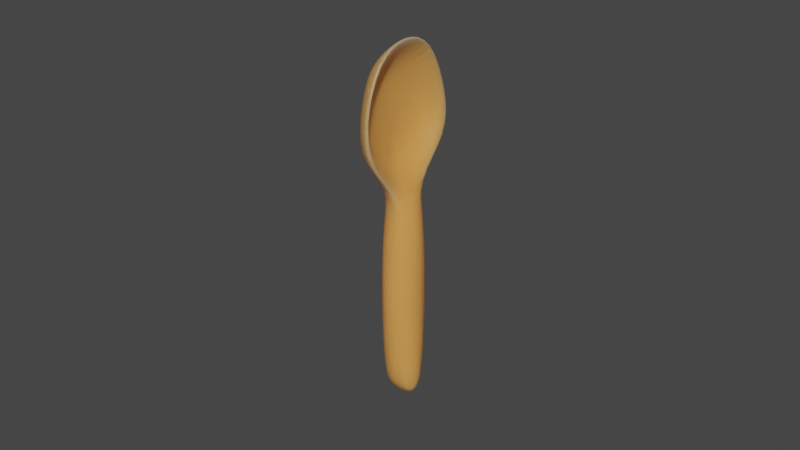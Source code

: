 # Source: Spoon_Wood.blend  (saved by Blender 3.0.42; exported with 4.5.12 LTS)
import bpy
from mathutils import Matrix  # noqa: F401  (used for matrix-valued properties, if any)

bpy.ops.wm.read_factory_settings(use_empty=True)
scene = bpy.context.scene
scene.name = 'Scene'

# ---- collections
col_collection = bpy.data.collections.new('Collection'); scene.collection.children.link(col_collection)

# ---- materials (node trees are filled in below, after node groups)
mat_material = bpy.data.materials.new('Material')
mat_material.alpha_threshold = 0.0
mat_material.use_transparent_shadow = False
mat_material.line_color = (0.0, 0.0, 0.0, 1.0)

# ---- material node trees
mat_material.use_nodes = True; mat_material.node_tree.nodes.clear()
_N = mat_material.node_tree.nodes; _L = mat_material.node_tree.links
n0 = _N.new('ShaderNodeOutputMaterial'); n0.name = 'Material Output'; n0.location = (300, 300)
n1 = _N.new('ShaderNodeBsdfPrincipled'); n1.name = 'Principled BSDF'; n1.location = (-24, 238)
n1.distribution = 'GGX'
n1.subsurface_method = 'RANDOM_WALK_SKIN'
n1.inputs[0].default_value = (0.794, 0.3235, 0.07865, 1.0)
n1.inputs[2].default_value = 0.4
n1.inputs[3].default_value = 1.45
n1.inputs[8].default_value = 1.0
n1.inputs[10].default_value = 0.009091
n1.inputs[27].default_value = (0.0, 0.0, 0.0, 1.0)
n1.inputs[28].default_value = 1.0
_L.new(n1.outputs[0], n0.inputs[0])
n0.is_active_output = True

# ---- world
world_world = bpy.data.worlds.new('World'); scene.world = world_world
world_world.use_nodes = True; world_world.node_tree.nodes.clear()
_N = world_world.node_tree.nodes; _L = world_world.node_tree.links
n0 = _N.new('ShaderNodeOutputWorld'); n0.name = 'World Output'; n0.location = (300, 300)
n1 = _N.new('ShaderNodeBackground'); n1.name = 'Background'; n1.location = (10, 300)
n1.inputs[0].default_value = (0.05088, 0.05088, 0.05088, 1.0)
_L.new(n1.outputs[0], n0.inputs[0])
n0.is_active_output = True
world_world.color = (0.05088, 0.05088, 0.05088)
world_world.use_sun_shadow = False
world_world.sun_shadow_jitter_overblur = 0.0

# ---- meshes
me_cube = bpy.data.meshes.new('Cube')
me_cube.from_pydata([(-0.003577, -0.003577, -1.0), (-0.003577, 0.003577, -1.0), (0.003577, -0.003577, -1.0), (0.003577, 0.003577, -1.0), (-0.004668, -0.004668, -0.945), (0.004668, 0.004668, -0.945), (-0.004668, 0.004668, -0.945), (0.004668, -0.004668, -0.945), (-0.004668, -0.004668, -0.9939), (-0.004668, 0.004668, -0.9939), (0.004668, -0.004668, -0.9939), (0.004668, 0.004668, -0.9939), (0.002368, 0.005184, -0.9344), (-0.003433, 0.003435, -0.9344), (0.002368, -0.005184, -0.9344), (-0.003433, -0.003435, -0.9344), (0.0, -0.00479, -1.0), (0.0, 0.00479, -1.0), (0.0, -0.006252, -0.945), (0.0, 0.006252, -0.945), (0.0, 0.006252, -0.9939), (0.0, -0.006252, -0.9939), (0.002477, 0.01157, -0.8915), (4.247e-05, 0.004909, -0.9333), (4.247e-05, -0.004909, -0.9333), (-0.007316, 0.007668, -0.8979), (0.002477, -0.01157, -0.8915), (-0.007316, -0.007668, -0.8979), (-0.001067, 0.01157, -0.8928), (-0.001067, -0.01157, -0.8928), (0.001754, -8.206e-11, -0.8878), (-0.008101, -8.206e-11, -0.8967), (-0.009665, -2.229e-11, -0.9123), (-4.328e-05, -0.01821, -0.9091), (-4.328e-05, 0.01821, -0.9091), (-0.007049, -0.01207, -0.9116), (0.002477, -0.01821, -0.9091), (-0.007049, 0.01207, -0.9116), (0.002477, 0.01821, -0.9091), (0.003937, -2.61e-11, -0.9344), (0.004668, 0.005957, -0.9693), (-0.004668, -0.005957, -0.9693), (-0.004668, 0.005957, -0.9693), (0.004668, -0.005957, -0.9693), (0.0, 0.007978, -0.9693), (0.0, -0.007978, -0.9693), (0.00534, 0.0, -1.006), (-0.006969, 0.0, -0.9443), (-0.006969, 0.0, -0.9978), (-0.00534, 0.0, -1.006), (0.006969, 0.0, -0.9443), (0.006969, 0.0, -0.9978), (0.0, 0.0, -1.006), (-0.006969, 0.0, -0.9665), (0.006969, 0.0, -0.9665), (-0.003433, -2.61e-11, -0.9344), (-4.328e-05, -2.229e-11, -0.8886), (-0.005232, 1.043e-11, -0.9254), (-0.004487, -0.004006, -0.9254), (-0.004855, 0.01111, -0.9098), (-0.004855, 0.007062, -0.899), (-0.004855, -0.007062, -0.899), (-0.004855, -0.01111, -0.9098), (-0.005522, -7.756e-12, -0.9105), (-0.005579, -2.122e-11, -0.8968), (-0.004487, 0.004006, -0.9254), (-0.007214, -0.01164, -0.9237), (0.000595, -0.01756, -0.9223), (-0.009231, 1.696e-12, -0.9241), (-0.007214, 0.01164, -0.9237), (0.004072, 0.01756, -0.9223), (0.000595, 0.01756, -0.9223), (0.004072, -0.01756, -0.9223), (-0.00361, 0.01129, -0.918), (-0.00361, -0.01129, -0.918)], [], [(45, 18, 4, 41), (44, 19, 5, 40), (54, 50, 7, 43), (17, 20, 11, 3), (22, 30, 64, 60), (16, 21, 8, 0), (52, 17, 3, 46), (18, 24, 15, 4), (53, 42, 9, 48), (35, 33, 29, 27), (13, 6, 47, 55), (48, 9, 1, 49), (46, 51, 10, 2), (68, 66, 35, 32), (69, 68, 32, 37), (39, 12, 65, 57), (19, 23, 12, 5), (6, 13, 23, 19), (71, 69, 37, 34), (70, 71, 34, 38), (67, 72, 36, 33), (32, 35, 27, 31), (37, 32, 31, 25), (7, 14, 24, 18), (49, 1, 17, 52), (2, 10, 21, 16), (1, 9, 20, 17), (34, 37, 25, 28), (42, 6, 19, 44), (43, 7, 18, 45), (38, 34, 28, 22), (66, 67, 33, 35), (5, 12, 39, 50), (7, 50, 39, 14), (10, 43, 45, 21), (9, 42, 44, 20), (47, 6, 42, 53), (51, 54, 43, 10), (20, 44, 40, 11), (21, 45, 41, 8), (11, 40, 54, 51), (4, 47, 53, 41), (0, 49, 52, 16), (3, 11, 51, 46), (8, 48, 49, 0), (41, 53, 48, 8), (16, 52, 46, 2), (40, 5, 50, 54), (15, 55, 47, 4), (33, 36, 26, 29), (38, 22, 60, 59), (14, 39, 57, 58), (27, 29, 56, 31), (26, 30, 56, 29), (28, 56, 30, 22), (28, 25, 31, 56), (58, 63, 62, 74), (26, 36, 62, 61), (70, 38, 59, 73), (72, 14, 58, 74), (30, 26, 61, 64), (63, 59, 60), (62, 63, 61), (61, 63, 64), (60, 64, 63), (63, 65, 73, 59), (63, 58, 57, 65), (36, 72, 74, 62), (12, 70, 73, 65), (15, 24, 67, 66), (24, 14, 72, 67), (12, 23, 71, 70), (23, 13, 69, 71), (13, 55, 68, 69), (55, 15, 66, 68)])
_uv = me_cube.uv_layers.new(name='UVMap')
_uv.uv.foreach_set('vector', [0.4689, 0.375, 0.5, 0.375, 0.5, 0.5, 0.4689, 0.5, 0.4689, 0.875, 0.5, 0.875, 0.5, 1.0, 0.4689, 1.0, 0.4689, 0.125, 0.5, 0.125, 0.5, 0.25, 0.4689, 0.25, 0.375, 0.875, 0.4375, 0.875, 0.4375, 1.0, 0.375, 1.0, 0.5312, 1.0, 0.0, 0.0, 0.0, 0.0, 0.5312, 1.0, 0.375, 0.375, 0.4375, 0.375, 0.4375, 0.5, 0.375, 0.5, 0.25, 0.625, 0.25, 0.75, 0.125, 0.75, 0.125, 0.625, 0.5, 0.375, 0.5312, 0.375, 0.5312, 0.5, 0.5, 0.5, 0.4689, 0.625, 0.4689, 0.75, 0.4375, 0.75, 0.4375, 0.625, 0.5312, 0.5, 0.5312, 0.375, 0.5312, 0.375, 0.5312, 0.5, 0.5312, 0.75, 0.5, 0.75, 0.5, 0.625, 0.0, 0.0, 0.4375, 0.625, 0.4375, 0.75, 0.375, 0.75, 0.375, 0.625, 0.375, 0.125, 0.4375, 0.125, 0.4375, 0.25, 0.375, 0.25, 0.0, 0.0, 0.5312, 0.5, 0.5312, 0.5, 0.0, 0.0, 0.5312, 0.75, 0.0, 0.0, 0.0, 0.0, 0.5312, 0.75, 0.0, 0.0, 0.5312, 1.0, 0.5312, 1.0, 0.0, 0.0, 0.5, 0.875, 0.5312, 0.875, 0.5312, 1.0, 0.5, 1.0, 0.5, 0.75, 0.5312, 0.75, 0.5312, 0.875, 0.5, 0.875, 0.5312, 0.875, 0.5312, 0.75, 0.5312, 0.75, 0.5312, 0.875, 0.5312, 1.0, 0.5312, 0.875, 0.5312, 0.875, 0.5312, 1.0, 0.5312, 0.375, 0.5312, 0.25, 0.5312, 0.25, 0.5312, 0.375, 0.0, 0.0, 0.5312, 0.5, 0.5312, 0.5, 0.0, 0.0, 0.5312, 0.75, 0.0, 0.0, 0.0, 0.0, 0.5312, 0.75, 0.5, 0.25, 0.5312, 0.25, 0.5312, 0.375, 0.5, 0.375, 0.375, 0.625, 0.375, 0.75, 0.25, 0.75, 0.25, 0.625, 0.375, 0.25, 0.4375, 0.25, 0.4375, 0.375, 0.375, 0.375, 0.375, 0.75, 0.4375, 0.75, 0.4375, 0.875, 0.375, 0.875, 0.5312, 0.875, 0.5312, 0.75, 0.5312, 0.75, 0.5312, 0.875, 0.4689, 0.75, 0.5, 0.75, 0.5, 0.875, 0.4689, 0.875, 0.4689, 0.25, 0.5, 0.25, 0.5, 0.375, 0.4689, 0.375, 0.5312, 1.0, 0.5312, 0.875, 0.5312, 0.875, 0.5312, 1.0, 0.5312, 0.5, 0.5312, 0.375, 0.5312, 0.375, 0.5312, 0.5, 0.5, 0.0, 0.5312, 1.0, 0.0, 0.0, 0.5, 0.125, 0.5, 0.25, 0.5, 0.125, 0.0, 0.0, 0.5312, 0.25, 0.4375, 0.25, 0.4689, 0.25, 0.4689, 0.375, 0.4375, 0.375, 0.4375, 0.75, 0.4689, 0.75, 0.4689, 0.875, 0.4375, 0.875, 0.5, 0.625, 0.5, 0.75, 0.4689, 0.75, 0.4689, 0.625, 0.4375, 0.125, 0.4689, 0.125, 0.4689, 0.25, 0.4375, 0.25, 0.4375, 0.875, 0.4689, 0.875, 0.4689, 1.0, 0.4375, 1.0, 0.4375, 0.375, 0.4689, 0.375, 0.4689, 0.5, 0.4375, 0.5, 0.4375, 0.0, 0.4689, 0.0, 0.4689, 0.125, 0.4375, 0.125, 0.5, 0.5, 0.5, 0.625, 0.4689, 0.625, 0.4689, 0.5, 0.375, 0.5, 0.375, 0.625, 0.25, 0.625, 0.25, 0.5, 0.375, 0.0, 0.4375, 0.0, 0.4375, 0.125, 0.375, 0.125, 0.4375, 0.5, 0.4375, 0.625, 0.375, 0.625, 0.375, 0.5, 0.4689, 0.5, 0.4689, 0.625, 0.4375, 0.625, 0.4375, 0.5, 0.25, 0.5, 0.25, 0.625, 0.125, 0.625, 0.125, 0.5, 0.4689, 0.0, 0.5, 0.0, 0.5, 0.125, 0.4689, 0.125, 0.5312, 0.5, 0.0, 0.0, 0.5, 0.625, 0.5, 0.5, 0.5312, 0.375, 0.5312, 0.25, 0.5312, 0.25, 0.5312, 0.375, 0.5312, 1.0, 0.5312, 1.0, 0.5312, 1.0, 0.5312, 1.0, 0.5312, 0.25, 0.0, 0.0, 0.0, 0.0, 0.5312, 0.25, 0.5312, 0.5, 0.5312, 0.375, 0.0, 0.0, 0.0, 0.0, 0.5312, 0.25, 0.0, 0.0, 0.0, 0.0, 0.5312, 0.375, 0.5312, 0.875, 0.0, 0.0, 0.0, 0.0, 0.5312, 1.0, 0.5312, 0.875, 0.5312, 0.75, 0.0, 0.0, 0.0, 0.0, 0.5312, 0.25, 0.0, 0.0, 0.5312, 0.25, 0.5312, 0.25, 0.5312, 0.25, 0.5312, 0.25, 0.5312, 0.25, 0.5312, 0.25, 0.5312, 1.0, 0.5312, 1.0, 0.5312, 1.0, 0.5312, 1.0, 0.5312, 0.25, 0.5312, 0.25, 0.5312, 0.25, 0.5312, 0.25, 0.0, 0.0, 0.5312, 0.25, 0.5312, 0.25, 0.0, 0.0, 0.0, 0.0, 0.5312, 1.0, 0.5312, 1.0, 0.5312, 0.25, 0.0, 0.0, 0.5312, 0.25, 0.5312, 0.25, 0.0, 0.0, 0.0, 0.0, 0.5312, 1.0, 0.0, 0.0, 0.0, 0.0, 0.0, 0.0, 0.5312, 1.0, 0.5312, 1.0, 0.5312, 1.0, 0.0, 0.0, 0.5312, 0.25, 0.0, 0.0, 0.5312, 1.0, 0.5312, 0.25, 0.5312, 0.25, 0.5312, 0.25, 0.5312, 0.25, 0.5312, 1.0, 0.5312, 1.0, 0.5312, 1.0, 0.5312, 1.0, 0.5312, 0.5, 0.5312, 0.375, 0.5312, 0.375, 0.5312, 0.5, 0.5312, 0.375, 0.5312, 0.25, 0.5312, 0.25, 0.5312, 0.375, 0.5312, 1.0, 0.5312, 0.875, 0.5312, 0.875, 0.5312, 1.0, 0.5312, 0.875, 0.5312, 0.75, 0.5312, 0.75, 0.5312, 0.875, 0.5312, 0.75, 0.0, 0.0, 0.0, 0.0, 0.5312, 0.75, 0.0, 0.0, 0.5312, 0.5, 0.5312, 0.5, 0.0, 0.0])
me_cube.materials.append(mat_material)
me_cube.use_remesh_preserve_volume = False
me_cube.use_remesh_preserve_attributes = False
me_cube.use_mirror_vertex_groups = False
me_cube.update()

# ---- objects
ob_fork = bpy.data.objects.new('Fork', me_cube)

# ---- transforms, parenting, visibility, modifiers, constraints
ob_fork.location = (0.0, 0.0, 0.0)
ob_fork.lock_rotations_4d = False
ob_fork.empty_display_type = 'ARROWS'
ob_fork.lineart.crease_threshold = 0.0
_m = ob_fork.modifiers.new('Subdivision', 'SUBSURF')
_m.levels = 2

# ---- collection membership
col_collection.objects.link(ob_fork)

# ---- scene / render settings (as saved in the file)
scene.frame_start = 1; scene.frame_end = 250; scene.frame_set(1)
scene.render.engine = 'BLENDER_EEVEE_NEXT'
scene.cycles.sampling_pattern = 'TABULATED_SOBOL'
scene.cycles.use_light_tree = False
scene.view_settings.view_transform = 'Filmic'
bpy.context.view_layer.update()

# ---- added for rendering (the .blend has no active camera and no usable light): camera, sun
cam_auto = bpy.data.cameras.new('AutoCamera')
cam_auto.lens = 50.0
cam_auto.sensor_width = 36.0
cam_auto.clip_end = 1000.0
ob_auto_camera = bpy.data.objects.new('AutoCamera', cam_auto)
scene.collection.objects.link(ob_auto_camera)
ob_auto_camera.location = (0.183697, -0.222054, -0.798646)
ob_auto_camera.rotation_euler = (1.09748, -7.21219e-08, 0.694738)
scene.camera = ob_auto_camera
light_auto_sun = bpy.data.lights.new('AutoSun', 'SUN')
light_auto_sun.energy = 3.0
light_auto_sun.angle = 0.0523599
ob_auto_sun = bpy.data.objects.new('AutoSun', light_auto_sun)
scene.collection.objects.link(ob_auto_sun)
ob_auto_sun.rotation_euler = (0.872665, 0.174533, 0.523599)
bpy.context.view_layer.update()
